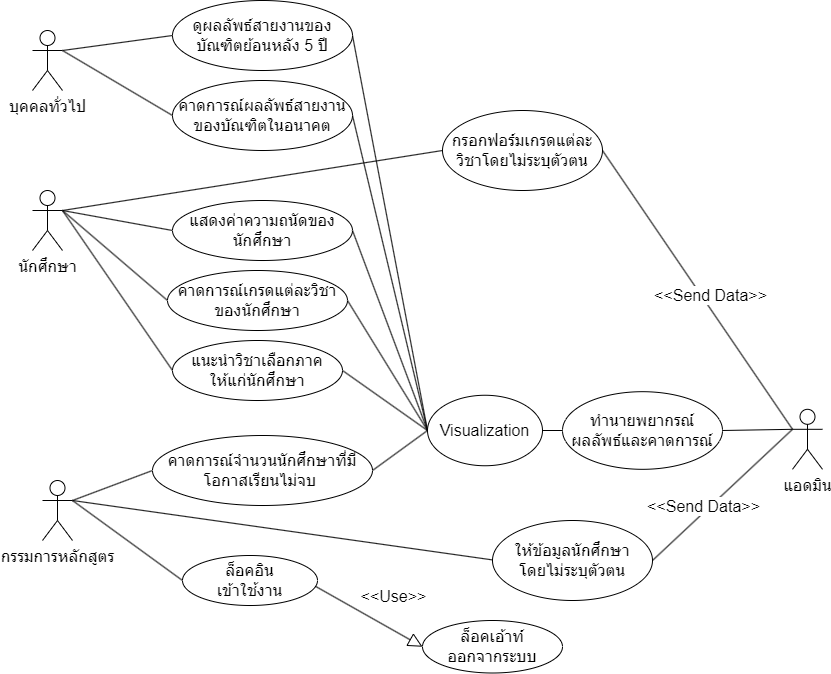

The diagram above was exported from draw.io. Its source (the exported page's mxGraphModel, read from the mxfile embedded in the PNG):
<mxGraphModel dx="1385" dy="662" grid="1" gridSize="10" guides="1" tooltips="1" connect="1" arrows="1" fold="1" page="1" pageScale="1" pageWidth="827" pageHeight="1169" math="0" shadow="0">
  <root>
    <mxCell id="0" />
    <mxCell id="1" parent="0" />
    <mxCell id="81Vus9PUht1-0RsdPjCS-26" style="edgeStyle=none;rounded=0;orthogonalLoop=1;jettySize=auto;html=1;exitX=1;exitY=0.3333333333333333;exitDx=0;exitDy=0;exitPerimeter=0;entryX=0;entryY=0.5;entryDx=0;entryDy=0;startArrow=none;startFill=0;endArrow=none;endFill=0;strokeColor=default;fontSize=16;" parent="1" source="81Vus9PUht1-0RsdPjCS-1" target="81Vus9PUht1-0RsdPjCS-11" edge="1">
      <mxGeometry relative="1" as="geometry" />
    </mxCell>
    <mxCell id="81Vus9PUht1-0RsdPjCS-28" style="edgeStyle=none;rounded=0;orthogonalLoop=1;jettySize=auto;html=1;exitX=1;exitY=0.3333333333333333;exitDx=0;exitDy=0;exitPerimeter=0;entryX=0;entryY=0.5;entryDx=0;entryDy=0;startArrow=none;startFill=0;endArrow=none;endFill=0;strokeColor=default;fontSize=16;" parent="1" source="81Vus9PUht1-0RsdPjCS-1" target="81Vus9PUht1-0RsdPjCS-15" edge="1">
      <mxGeometry relative="1" as="geometry" />
    </mxCell>
    <mxCell id="81Vus9PUht1-0RsdPjCS-29" style="edgeStyle=none;rounded=0;orthogonalLoop=1;jettySize=auto;html=1;exitX=1;exitY=0.3333333333333333;exitDx=0;exitDy=0;exitPerimeter=0;entryX=0;entryY=0.5;entryDx=0;entryDy=0;startArrow=none;startFill=0;endArrow=none;endFill=0;strokeColor=default;fontSize=16;" parent="1" source="81Vus9PUht1-0RsdPjCS-1" target="81Vus9PUht1-0RsdPjCS-13" edge="1">
      <mxGeometry relative="1" as="geometry" />
    </mxCell>
    <mxCell id="81Vus9PUht1-0RsdPjCS-30" style="edgeStyle=none;rounded=0;orthogonalLoop=1;jettySize=auto;html=1;exitX=1;exitY=0.3333333333333333;exitDx=0;exitDy=0;exitPerimeter=0;entryX=0;entryY=0.5;entryDx=0;entryDy=0;startArrow=none;startFill=0;endArrow=none;endFill=0;strokeColor=default;fontSize=16;" parent="1" source="81Vus9PUht1-0RsdPjCS-1" target="81Vus9PUht1-0RsdPjCS-14" edge="1">
      <mxGeometry relative="1" as="geometry" />
    </mxCell>
    <mxCell id="81Vus9PUht1-0RsdPjCS-1" value="นักศึกษา" style="shape=umlActor;verticalLabelPosition=bottom;verticalAlign=top;html=1;outlineConnect=0;fontSize=16;" parent="1" vertex="1">
      <mxGeometry x="80" y="210" width="30" height="60" as="geometry" />
    </mxCell>
    <mxCell id="81Vus9PUht1-0RsdPjCS-24" style="edgeStyle=none;rounded=0;orthogonalLoop=1;jettySize=auto;html=1;exitX=1;exitY=0.3333333333333333;exitDx=0;exitDy=0;exitPerimeter=0;entryX=0;entryY=0.5;entryDx=0;entryDy=0;endArrow=none;endFill=0;fontSize=16;" parent="1" source="81Vus9PUht1-0RsdPjCS-5" target="81Vus9PUht1-0RsdPjCS-8" edge="1">
      <mxGeometry relative="1" as="geometry" />
    </mxCell>
    <mxCell id="81Vus9PUht1-0RsdPjCS-33" style="edgeStyle=none;rounded=0;orthogonalLoop=1;jettySize=auto;html=1;exitX=1;exitY=0.3333333333333333;exitDx=0;exitDy=0;exitPerimeter=0;entryX=0;entryY=0.5;entryDx=0;entryDy=0;startArrow=none;startFill=0;endArrow=none;endFill=0;strokeColor=default;fontSize=16;" parent="1" source="81Vus9PUht1-0RsdPjCS-5" target="81Vus9PUht1-0RsdPjCS-16" edge="1">
      <mxGeometry relative="1" as="geometry" />
    </mxCell>
    <mxCell id="81Vus9PUht1-0RsdPjCS-34" style="edgeStyle=none;rounded=0;orthogonalLoop=1;jettySize=auto;html=1;exitX=1;exitY=0.3333333333333333;exitDx=0;exitDy=0;exitPerimeter=0;startArrow=none;startFill=0;endArrow=none;endFill=0;strokeColor=default;entryX=0.026;entryY=0.5;entryDx=0;entryDy=0;entryPerimeter=0;fontSize=16;" parent="1" source="81Vus9PUht1-0RsdPjCS-5" target="81Vus9PUht1-0RsdPjCS-19" edge="1">
      <mxGeometry relative="1" as="geometry">
        <mxPoint x="450" y="1100" as="targetPoint" />
      </mxGeometry>
    </mxCell>
    <mxCell id="81Vus9PUht1-0RsdPjCS-5" value="กรรมการหลักสูตร" style="shape=umlActor;verticalLabelPosition=bottom;verticalAlign=top;html=1;outlineConnect=0;fontSize=16;" parent="1" vertex="1">
      <mxGeometry x="90" y="500" width="30" height="60" as="geometry" />
    </mxCell>
    <mxCell id="81Vus9PUht1-0RsdPjCS-25" style="edgeStyle=none;rounded=0;orthogonalLoop=1;jettySize=auto;html=1;exitX=0.981;exitY=0.61;exitDx=0;exitDy=0;endArrow=block;endFill=0;startArrow=none;startFill=0;strokeColor=default;entryX=0;entryY=0.5;entryDx=0;entryDy=0;fontSize=16;strokeWidth=1;endSize=12;exitPerimeter=0;" parent="1" source="81Vus9PUht1-0RsdPjCS-8" target="81Vus9PUht1-0RsdPjCS-10" edge="1">
      <mxGeometry relative="1" as="geometry">
        <mxPoint x="290" y="1110" as="targetPoint" />
      </mxGeometry>
    </mxCell>
    <mxCell id="81Vus9PUht1-0RsdPjCS-55" value="&amp;lt;&amp;lt;Use&amp;gt;&amp;gt;" style="edgeLabel;html=1;align=center;verticalAlign=middle;resizable=0;points=[];fontSize=16;labelBackgroundColor=none;" parent="81Vus9PUht1-0RsdPjCS-25" vertex="1" connectable="0">
      <mxGeometry x="-0.0506" y="1" relative="1" as="geometry">
        <mxPoint x="27" y="-18" as="offset" />
      </mxGeometry>
    </mxCell>
    <mxCell id="81Vus9PUht1-0RsdPjCS-8" value="ล็อคอิน&lt;br&gt;เข้าใช้งาน" style="ellipse;whiteSpace=wrap;html=1;fontSize=16;" parent="1" vertex="1">
      <mxGeometry x="230" y="575" width="135" height="50" as="geometry" />
    </mxCell>
    <mxCell id="81Vus9PUht1-0RsdPjCS-53" style="edgeStyle=none;rounded=0;orthogonalLoop=1;jettySize=auto;html=1;exitX=1;exitY=0.3333333333333333;exitDx=0;exitDy=0;exitPerimeter=0;entryX=0;entryY=0.5;entryDx=0;entryDy=0;startArrow=none;startFill=0;endArrow=none;endFill=0;strokeColor=default;fontSize=16;" parent="1" source="81Vus9PUht1-0RsdPjCS-9" target="81Vus9PUht1-0RsdPjCS-48" edge="1">
      <mxGeometry relative="1" as="geometry" />
    </mxCell>
    <mxCell id="81Vus9PUht1-0RsdPjCS-54" style="edgeStyle=none;rounded=0;orthogonalLoop=1;jettySize=auto;html=1;exitX=1;exitY=0.3333333333333333;exitDx=0;exitDy=0;exitPerimeter=0;entryX=0;entryY=0.5;entryDx=0;entryDy=0;startArrow=none;startFill=0;endArrow=none;endFill=0;strokeColor=default;fontSize=16;" parent="1" source="81Vus9PUht1-0RsdPjCS-9" target="81Vus9PUht1-0RsdPjCS-50" edge="1">
      <mxGeometry relative="1" as="geometry" />
    </mxCell>
    <mxCell id="81Vus9PUht1-0RsdPjCS-9" value="บุคคลทั่วไป" style="shape=umlActor;verticalLabelPosition=bottom;verticalAlign=top;html=1;outlineConnect=0;fontSize=16;" parent="1" vertex="1">
      <mxGeometry x="80" y="50" width="30" height="60" as="geometry" />
    </mxCell>
    <mxCell id="81Vus9PUht1-0RsdPjCS-10" value="ล็อคเอ้าท์&lt;br&gt;ออกจากระบบ" style="ellipse;whiteSpace=wrap;html=1;fontSize=16;" parent="1" vertex="1">
      <mxGeometry x="470" y="640" width="140" height="52.5" as="geometry" />
    </mxCell>
    <mxCell id="81Vus9PUht1-0RsdPjCS-38" style="edgeStyle=none;rounded=0;orthogonalLoop=1;jettySize=auto;html=1;exitX=1;exitY=0.5;exitDx=0;exitDy=0;startArrow=none;startFill=0;endArrow=none;endFill=0;strokeColor=default;entryX=0;entryY=0.3333333333333333;entryDx=0;entryDy=0;entryPerimeter=0;fontSize=16;" parent="1" source="81Vus9PUht1-0RsdPjCS-11" target="81Vus9PUht1-0RsdPjCS-22" edge="1">
      <mxGeometry relative="1" as="geometry">
        <mxPoint x="1170" y="510" as="targetPoint" />
      </mxGeometry>
    </mxCell>
    <mxCell id="81Vus9PUht1-0RsdPjCS-68" value="&amp;lt;&amp;lt;Send Data&amp;gt;&amp;gt;" style="edgeLabel;html=1;align=center;verticalAlign=middle;resizable=0;points=[];fontSize=16;labelBackgroundColor=default;" parent="81Vus9PUht1-0RsdPjCS-38" vertex="1" connectable="0">
      <mxGeometry x="0.1185" y="-1" relative="1" as="geometry">
        <mxPoint x="2" y="-12" as="offset" />
      </mxGeometry>
    </mxCell>
    <mxCell id="81Vus9PUht1-0RsdPjCS-11" value="กรอกฟอร์มเกรดแต่ละวิชาโดยไม่ระบุตัวตน" style="ellipse;whiteSpace=wrap;html=1;fontSize=16;" parent="1" vertex="1">
      <mxGeometry x="490" y="130" width="160" height="80" as="geometry" />
    </mxCell>
    <mxCell id="81Vus9PUht1-0RsdPjCS-13" value="คาดการณ์เกรดแต่ละวิชาของนักศึกษา" style="ellipse;whiteSpace=wrap;html=1;fontSize=16;" parent="1" vertex="1">
      <mxGeometry x="215" y="290" width="180" height="60" as="geometry" />
    </mxCell>
    <mxCell id="81Vus9PUht1-0RsdPjCS-14" value="แนะนำวิชาเลือกภาค&lt;br&gt;ให้แก่นักศึกษา" style="ellipse;whiteSpace=wrap;html=1;fontSize=16;" parent="1" vertex="1">
      <mxGeometry x="220" y="360" width="170" height="60" as="geometry" />
    </mxCell>
    <mxCell id="81Vus9PUht1-0RsdPjCS-15" value="แสดงค่าความถนัดของนักศึกษา" style="ellipse;whiteSpace=wrap;html=1;fontSize=16;" parent="1" vertex="1">
      <mxGeometry x="220" y="220" width="180" height="60" as="geometry" />
    </mxCell>
    <mxCell id="81Vus9PUht1-0RsdPjCS-16" value="คาดการณ์จำนวนนักศึกษาที่มี&lt;br&gt;โอกาสเรียนไม่จบ&amp;nbsp;" style="ellipse;whiteSpace=wrap;html=1;fontSize=16;" parent="1" vertex="1">
      <mxGeometry x="200" y="455" width="220" height="70" as="geometry" />
    </mxCell>
    <mxCell id="81Vus9PUht1-0RsdPjCS-37" style="edgeStyle=none;rounded=0;orthogonalLoop=1;jettySize=auto;html=1;exitX=1;exitY=0.5;exitDx=0;exitDy=0;startArrow=none;startFill=0;endArrow=none;endFill=0;strokeColor=default;entryX=0;entryY=0.3333333333333333;entryDx=0;entryDy=0;entryPerimeter=0;fontSize=16;" parent="1" source="81Vus9PUht1-0RsdPjCS-19" target="81Vus9PUht1-0RsdPjCS-22" edge="1">
      <mxGeometry relative="1" as="geometry">
        <mxPoint x="1140" y="510" as="targetPoint" />
      </mxGeometry>
    </mxCell>
    <mxCell id="81Vus9PUht1-0RsdPjCS-67" value="&amp;lt;&amp;lt;Send Data&amp;gt;&amp;gt;" style="edgeLabel;html=1;align=center;verticalAlign=middle;resizable=0;points=[];fontSize=16;" parent="81Vus9PUht1-0RsdPjCS-37" vertex="1" connectable="0">
      <mxGeometry x="-0.1123" y="-2" relative="1" as="geometry">
        <mxPoint x="-13" y="2" as="offset" />
      </mxGeometry>
    </mxCell>
    <mxCell id="81Vus9PUht1-0RsdPjCS-19" value="ให้ข้อมูลนักศึกษา&lt;br&gt;โดยไม่ระบุตัวตน" style="ellipse;whiteSpace=wrap;html=1;fontSize=16;" parent="1" vertex="1">
      <mxGeometry x="540" y="540" width="160" height="80" as="geometry" />
    </mxCell>
    <mxCell id="81Vus9PUht1-0RsdPjCS-39" style="edgeStyle=none;rounded=0;orthogonalLoop=1;jettySize=auto;html=1;exitX=0;exitY=0.5;exitDx=0;exitDy=0;entryX=1;entryY=0.5;entryDx=0;entryDy=0;startArrow=none;startFill=0;endArrow=none;endFill=0;strokeColor=default;fontSize=16;" parent="1" source="81Vus9PUht1-0RsdPjCS-20" target="81Vus9PUht1-0RsdPjCS-21" edge="1">
      <mxGeometry relative="1" as="geometry" />
    </mxCell>
    <mxCell id="81Vus9PUht1-0RsdPjCS-20" value="ทำนายพยากรณ์&lt;br&gt;ผลลัพธ์และคาดการณ์" style="ellipse;whiteSpace=wrap;html=1;fontSize=16;" parent="1" vertex="1">
      <mxGeometry x="610" y="411.19" width="160" height="77.62" as="geometry" />
    </mxCell>
    <mxCell id="81Vus9PUht1-0RsdPjCS-41" style="edgeStyle=none;rounded=0;orthogonalLoop=1;jettySize=auto;html=1;exitX=0;exitY=0.5;exitDx=0;exitDy=0;entryX=1;entryY=0.5;entryDx=0;entryDy=0;startArrow=none;startFill=0;endArrow=none;endFill=0;strokeColor=default;fontSize=16;" parent="1" source="81Vus9PUht1-0RsdPjCS-21" target="81Vus9PUht1-0RsdPjCS-15" edge="1">
      <mxGeometry relative="1" as="geometry" />
    </mxCell>
    <mxCell id="81Vus9PUht1-0RsdPjCS-42" style="edgeStyle=none;rounded=0;orthogonalLoop=1;jettySize=auto;html=1;exitX=0;exitY=0.5;exitDx=0;exitDy=0;entryX=1;entryY=0.5;entryDx=0;entryDy=0;startArrow=none;startFill=0;endArrow=none;endFill=0;strokeColor=default;fontSize=16;" parent="1" source="81Vus9PUht1-0RsdPjCS-21" target="81Vus9PUht1-0RsdPjCS-13" edge="1">
      <mxGeometry relative="1" as="geometry" />
    </mxCell>
    <mxCell id="81Vus9PUht1-0RsdPjCS-43" style="edgeStyle=none;rounded=0;orthogonalLoop=1;jettySize=auto;html=1;exitX=0;exitY=0.5;exitDx=0;exitDy=0;entryX=1;entryY=0.5;entryDx=0;entryDy=0;startArrow=none;startFill=0;endArrow=none;endFill=0;strokeColor=default;fontSize=16;" parent="1" source="81Vus9PUht1-0RsdPjCS-21" target="81Vus9PUht1-0RsdPjCS-14" edge="1">
      <mxGeometry relative="1" as="geometry" />
    </mxCell>
    <mxCell id="81Vus9PUht1-0RsdPjCS-46" style="edgeStyle=none;rounded=0;orthogonalLoop=1;jettySize=auto;html=1;exitX=0;exitY=0.5;exitDx=0;exitDy=0;entryX=1;entryY=0.5;entryDx=0;entryDy=0;startArrow=none;startFill=0;endArrow=none;endFill=0;strokeColor=default;fontSize=16;" parent="1" source="81Vus9PUht1-0RsdPjCS-21" target="81Vus9PUht1-0RsdPjCS-16" edge="1">
      <mxGeometry relative="1" as="geometry" />
    </mxCell>
    <mxCell id="81Vus9PUht1-0RsdPjCS-51" style="edgeStyle=none;rounded=0;orthogonalLoop=1;jettySize=auto;html=1;exitX=0;exitY=0.5;exitDx=0;exitDy=0;entryX=1;entryY=0.5;entryDx=0;entryDy=0;startArrow=none;startFill=0;endArrow=none;endFill=0;strokeColor=default;fontSize=16;" parent="1" source="81Vus9PUht1-0RsdPjCS-21" target="81Vus9PUht1-0RsdPjCS-48" edge="1">
      <mxGeometry relative="1" as="geometry" />
    </mxCell>
    <mxCell id="81Vus9PUht1-0RsdPjCS-52" style="edgeStyle=none;rounded=0;orthogonalLoop=1;jettySize=auto;html=1;exitX=0;exitY=0.5;exitDx=0;exitDy=0;entryX=1;entryY=0.5;entryDx=0;entryDy=0;startArrow=none;startFill=0;endArrow=none;endFill=0;strokeColor=default;fontSize=16;" parent="1" source="81Vus9PUht1-0RsdPjCS-21" target="81Vus9PUht1-0RsdPjCS-50" edge="1">
      <mxGeometry relative="1" as="geometry" />
    </mxCell>
    <mxCell id="81Vus9PUht1-0RsdPjCS-21" value="Visualization" style="ellipse;whiteSpace=wrap;html=1;fontSize=16;" parent="1" vertex="1">
      <mxGeometry x="475" y="414.75" width="115" height="70.5" as="geometry" />
    </mxCell>
    <mxCell id="81Vus9PUht1-0RsdPjCS-36" style="edgeStyle=none;rounded=0;orthogonalLoop=1;jettySize=auto;html=1;exitX=0;exitY=0.3333333333333333;exitDx=0;exitDy=0;exitPerimeter=0;entryX=1;entryY=0.5;entryDx=0;entryDy=0;startArrow=none;startFill=0;endArrow=none;endFill=0;strokeColor=default;fontSize=16;" parent="1" source="81Vus9PUht1-0RsdPjCS-22" target="81Vus9PUht1-0RsdPjCS-20" edge="1">
      <mxGeometry relative="1" as="geometry" />
    </mxCell>
    <mxCell id="81Vus9PUht1-0RsdPjCS-22" value="แอดมิน" style="shape=umlActor;verticalLabelPosition=bottom;verticalAlign=top;html=1;outlineConnect=0;fontSize=16;" parent="1" vertex="1">
      <mxGeometry x="840" y="428.81" width="30" height="60" as="geometry" />
    </mxCell>
    <mxCell id="81Vus9PUht1-0RsdPjCS-48" value="ดูผลลัพธ์สายงานของบัณฑิตย้อนหลัง 5 ปี" style="ellipse;whiteSpace=wrap;html=1;fontSize=16;" parent="1" vertex="1">
      <mxGeometry x="220" y="20" width="180" height="70" as="geometry" />
    </mxCell>
    <mxCell id="81Vus9PUht1-0RsdPjCS-49" style="edgeStyle=none;rounded=0;orthogonalLoop=1;jettySize=auto;html=1;exitX=0.5;exitY=1;exitDx=0;exitDy=0;startArrow=none;startFill=0;endArrow=none;endFill=0;strokeColor=default;fontSize=16;" parent="1" source="81Vus9PUht1-0RsdPjCS-15" target="81Vus9PUht1-0RsdPjCS-15" edge="1">
      <mxGeometry relative="1" as="geometry" />
    </mxCell>
    <mxCell id="81Vus9PUht1-0RsdPjCS-50" value="คาดการณ์ผลลัพธ์สายงานของบัณฑิตในอนาคต" style="ellipse;whiteSpace=wrap;html=1;fontSize=16;" parent="1" vertex="1">
      <mxGeometry x="220" y="100" width="180" height="70" as="geometry" />
    </mxCell>
  </root>
</mxGraphModel>